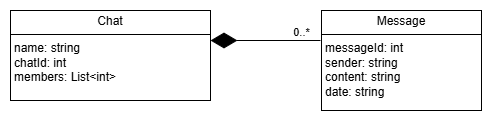

The diagram above was exported from draw.io. Its source (the exported page's mxGraphModel, read from the mxfile embedded in the PNG):
<mxGraphModel dx="808" dy="428" grid="1" gridSize="10" guides="1" tooltips="1" connect="1" arrows="1" fold="1" page="1" pageScale="1" pageWidth="850" pageHeight="1100" math="0" shadow="0">
  <root>
    <mxCell id="0" />
    <mxCell id="1" parent="0" />
    <mxCell id="m98mu8h3HovtEik7oP2J-2" value="&lt;p style=&quot;margin:0px;margin-top:4px;text-align:center;&quot;&gt;Chat&lt;/p&gt;&lt;hr size=&quot;1&quot; style=&quot;border-style:solid;&quot;&gt;&lt;p style=&quot;margin: 0px 0px 0px 4px;&quot;&gt;&lt;span style=&quot;background-color: transparent; color: light-dark(rgb(0, 0, 0), rgb(255, 255, 255));&quot;&gt;name: string&lt;/span&gt;&lt;/p&gt;&lt;p style=&quot;margin: 0px 0px 0px 4px;&quot;&gt;chatId: int&lt;/p&gt;&lt;p style=&quot;margin: 0px 0px 0px 4px;&quot;&gt;members: List&amp;lt;int&amp;gt;&lt;/p&gt;&lt;p style=&quot;margin: 0px 0px 0px 4px;&quot;&gt;&lt;br&gt;&lt;/p&gt;&lt;p style=&quot;margin: 0px 0px 0px 4px;&quot;&gt;&lt;br&gt;&lt;/p&gt;" style="verticalAlign=top;align=left;overflow=fill;html=1;whiteSpace=wrap;" vertex="1" parent="1">
      <mxGeometry x="190" y="440" width="200" height="90" as="geometry" />
    </mxCell>
    <mxCell id="m98mu8h3HovtEik7oP2J-3" value="" style="endArrow=diamondThin;endFill=1;endSize=24;html=1;rounded=0;" edge="1" parent="1">
      <mxGeometry width="160" relative="1" as="geometry">
        <mxPoint x="500" y="470" as="sourcePoint" />
        <mxPoint x="390" y="470" as="targetPoint" />
      </mxGeometry>
    </mxCell>
    <mxCell id="m98mu8h3HovtEik7oP2J-5" value="&lt;span style=&quot;font-size: 11px;&quot;&gt;0..*&lt;/span&gt;" style="text;html=1;align=center;verticalAlign=middle;resizable=0;points=[];autosize=1;strokeColor=none;fillColor=none;" vertex="1" parent="1">
      <mxGeometry x="461" y="447" width="40" height="30" as="geometry" />
    </mxCell>
    <mxCell id="m98mu8h3HovtEik7oP2J-6" value="&lt;p style=&quot;margin:0px;margin-top:4px;text-align:center;&quot;&gt;Message&lt;/p&gt;&lt;hr size=&quot;1&quot; style=&quot;border-style:solid;&quot;&gt;&lt;p style=&quot;margin: 0px 0px 0px 4px;&quot;&gt;messageId: int&lt;/p&gt;&lt;p style=&quot;margin: 0px 0px 0px 4px;&quot;&gt;sender: string&lt;/p&gt;&lt;p style=&quot;margin: 0px 0px 0px 4px;&quot;&gt;content: string&lt;/p&gt;&lt;p style=&quot;margin: 0px 0px 0px 4px;&quot;&gt;date: string&lt;/p&gt;&lt;p style=&quot;margin: 0px 0px 0px 4px;&quot;&gt;&lt;br&gt;&lt;/p&gt;&lt;p style=&quot;margin: 0px 0px 0px 4px;&quot;&gt;&lt;br&gt;&lt;/p&gt;&lt;p style=&quot;margin: 0px 0px 0px 4px;&quot;&gt;&lt;br&gt;&lt;/p&gt;" style="verticalAlign=top;align=left;overflow=fill;html=1;whiteSpace=wrap;" vertex="1" parent="1">
      <mxGeometry x="501" y="440" width="160" height="100" as="geometry" />
    </mxCell>
  </root>
</mxGraphModel>